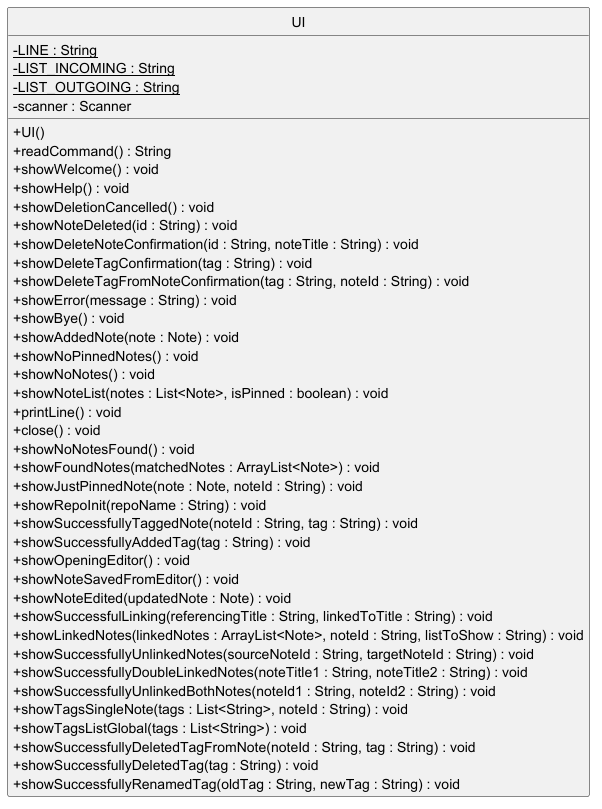

The diagram above was rendered by PlantUML. Its source (embedded in the PNG):
@startuml UIClass
skinparam classAttributeIconSize 0
hide circle

class UI {
    - {static} LINE : String
    - {static} LIST_INCOMING : String
    - {static} LIST_OUTGOING : String
    - scanner : Scanner

    + UI()
    + readCommand() : String
    + showWelcome() : void
    + showHelp() : void
    + showDeletionCancelled() : void
    + showNoteDeleted(id : String) : void
    + showDeleteNoteConfirmation(id : String, noteTitle : String) : void
    + showDeleteTagConfirmation(tag : String) : void
    + showDeleteTagFromNoteConfirmation(tag : String, noteId : String) : void
    + showError(message : String) : void
    + showBye() : void
    + showAddedNote(note : Note) : void
    + showNoPinnedNotes() : void
    + showNoNotes() : void
    + showNoteList(notes : List<Note>, isPinned : boolean) : void
    + printLine() : void
    + close() : void
    + showNoNotesFound() : void
    + showFoundNotes(matchedNotes : ArrayList<Note>) : void
    + showJustPinnedNote(note : Note, noteId : String) : void
    + showRepoInit(repoName : String) : void
    + showSuccessfullyTaggedNote(noteId : String, tag : String) : void
    + showSuccessfullyAddedTag(tag : String) : void
    + showOpeningEditor() : void
    + showNoteSavedFromEditor() : void
    + showNoteEdited(updatedNote : Note) : void
    + showSuccessfulLinking(referencingTitle : String, linkedToTitle : String) : void
    + showLinkedNotes(linkedNotes : ArrayList<Note>, noteId : String, listToShow : String) : void
    + showSuccessfullyUnlinkedNotes(sourceNoteId : String, targetNoteId : String) : void
    + showSuccessfullyDoubleLinkedNotes(noteTitle1 : String, noteTitle2 : String) : void
    + showSuccessfullyUnlinkedBothNotes(noteId1 : String, noteId2 : String) : void
    + showTagsSingleNote(tags : List<String>, noteId : String) : void
    + showTagsListGlobal(tags : List<String>) : void
    + showSuccessfullyDeletedTagFromNote(noteId : String, tag : String) : void
    + showSuccessfullyDeletedTag(tag : String) : void
    + showSuccessfullyRenamedTag(oldTag : String, newTag : String) : void
}
@enduml